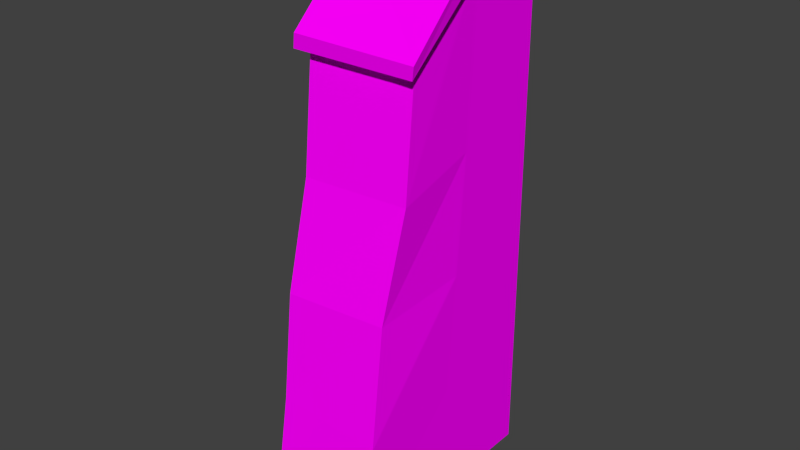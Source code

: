 # Source: mur4.blend  (saved by Blender 2.76.0; exported with 4.5.12 LTS)
import bpy
from mathutils import Matrix  # noqa: F401  (used for matrix-valued properties, if any)

bpy.ops.wm.read_factory_settings(use_empty=True)
scene = bpy.context.scene
scene.name = 'Scene'

# ---- collections
col_collection_10 = bpy.data.collections.new('Collection 10'); scene.collection.children.link(col_collection_10)

# ---- images (referenced by path relative to the original .blend; pixels are not part of the script)
import os
ASSET_DIR = os.environ.get("B2B_ASSET_DIR", "")  # directory of the original .blend (textures are referenced by path, not embedded)
HERE = os.path.dirname(os.path.abspath(__file__))  # packed textures are extracted next to this script under _unpacked/

def load_image(name, relpath, width, height, colorspace="sRGB"):
    """Load a texture the original file referenced (path relative to the .blend, or extracted next to this script)."""
    p = next((c for c in (os.path.join(HERE, relpath), os.path.join(ASSET_DIR, relpath)) if relpath and os.path.exists(c)), "")
    if p:
        img = bpy.data.images.load(p, check_existing=True)
        img.name = name
    else:  # same state as the original file: an image datablock whose file is absent (Cycles renders it pink)
        img = bpy.data.images.new(name, width, height)
        img.source = "FILE"
        img.filepath = "//" + (relpath or name)
    img.colorspace_settings.name = colorspace
    return img
img_texturescom_brickoldrounded0028_1_seamless_s_jpg = load_image('TexturesCom_BrickOldRounded0028_1_seamless_S.jpg', 'TexturesCom_BrickOldRounded0028_1_seamless_S.jpg', 1024, 1024, 'sRGB')
img_texturescom_brickoldrounded0134_1_seamless_s_jpg = load_image('TexturesCom_BrickOldRounded0134_1_seamless_S.jpg', 'TexturesCom_BrickOldRounded0134_1_seamless_S.jpg', 1024, 1024, 'sRGB')

# ---- materials (node trees are filled in below, after node groups)
mat_material_002 = bpy.data.materials.new('Material.002')
mat_material_002.alpha_threshold = 0.0
mat_material_002.use_transparent_shadow = False
mat_material_002.roughness = 0.5
mat_material_003 = bpy.data.materials.new('Material.003')
mat_material_003.alpha_threshold = 0.0
mat_material_003.use_transparent_shadow = False
mat_material_003.roughness = 0.5

# ---- material node trees
mat_material_002.use_nodes = True; mat_material_002.node_tree.nodes.clear()
_N = mat_material_002.node_tree.nodes; _L = mat_material_002.node_tree.links
n0 = _N.new('ShaderNodeOutputMaterial'); n0.name = 'Material Output'; n0.location = (300, 300)
n1 = _N.new('ShaderNodeBsdfDiffuse'); n1.name = 'Diffuse BSDF'; n1.location = (10, 300)
n2 = _N.new('ShaderNodeTexImage'); n2.name = 'Image Texture'; n2.location = (-180, 300)
n2.width = 140
n2.image = img_texturescom_brickoldrounded0028_1_seamless_s_jpg
_L.new(n1.outputs[0], n0.inputs[0])
_L.new(n2.outputs[0], n1.inputs[0])
n0.is_active_output = True
mat_material_003.use_nodes = True; mat_material_003.node_tree.nodes.clear()
_N = mat_material_003.node_tree.nodes; _L = mat_material_003.node_tree.links
n0 = _N.new('ShaderNodeOutputMaterial'); n0.name = 'Material Output'; n0.location = (300, 300)
n1 = _N.new('ShaderNodeBsdfDiffuse'); n1.name = 'Diffuse BSDF'; n1.location = (10, 300)
n2 = _N.new('ShaderNodeTexImage'); n2.name = 'Image Texture'; n2.location = (-180, 300)
n2.width = 140
n2.image = img_texturescom_brickoldrounded0134_1_seamless_s_jpg
_L.new(n1.outputs[0], n0.inputs[0])
_L.new(n2.outputs[0], n1.inputs[0])
n0.is_active_output = True

# ---- world
world_world = bpy.data.worlds.new('World'); scene.world = world_world
world_world.color = (0.05088, 0.05088, 0.05088)
world_world.use_sun_shadow = False
world_world.sun_shadow_jitter_overblur = 0.0
world_world.cycles.sampling_method = 'MANUAL'
world_world.cycles.sample_map_resolution = 256

# ---- meshes
me_cube_003 = bpy.data.meshes.new('Cube.003')
me_cube_003.from_pydata([(-0.9975, -3.157, -1.0), (-1.0, -1.895, 7.092), (-1.0, 1.0, -1.0), (-1.0, 1.0, 8.386), (1.0, -3.294, -1.0), (1.0, -1.895, 7.092), (1.0, 1.0, -1.0), (1.0, 1.0, 8.386), (-0.9905, -2.822, 1.045), (-1.0, -2.594, 2.97), (-0.8605, -2.257, 4.966), (-1.0, 1.0, 5.758), (-1.0, 1.0, 3.505), (-1.0, 1.0, 1.253), (1.0, 1.0, 5.758), (1.0, 1.0, 3.505), (1.0, 1.0, 1.253), (1.021, -2.109, 4.954), (0.9167, -2.543, 3.063), (1.007, -2.899, 0.9848), (-1.0, -0.4475, 8.372), (-1.0, -1.147, -1.0), (1.0, -0.4475, 8.372), (1.0, -1.147, -1.0), (1.0, -0.6224, 5.356), (1.0, -0.7972, 3.238), (1.0, -0.9721, 1.119), (-1.0, -0.6224, 5.356), (-1.0, -0.7972, 3.238), (-1.0, -0.9721, 1.119), (-1.145, -0.4475, 8.372), (-1.145, 1.23, 8.459), (1.142, 1.23, 8.459), (1.142, -0.4475, 8.372), (1.142, -2.125, 6.943), (-1.145, -2.125, 6.943), (-1.118, -0.595, 8.65), (-1.118, 1.226, 8.731), (1.169, 1.226, 8.867), (1.169, -0.595, 8.67), (1.169, -2.129, 7.164), (-1.118, -2.129, 7.192)], [], [(29, 13, 2, 21), (13, 16, 6, 2), (26, 19, 4, 23), (19, 8, 0, 4), (21, 2, 6, 23), (20, 1, 35, 30), (5, 1, 10, 17), (17, 10, 9, 18), (18, 9, 8, 19), (22, 5, 17, 24), (24, 17, 18, 25), (25, 18, 19, 26), (3, 7, 14, 11), (11, 14, 15, 12), (12, 15, 16, 13), (20, 3, 11, 27), (27, 11, 12, 28), (28, 12, 13, 29), (9, 28, 29, 8), (10, 27, 28, 9), (1, 20, 27, 10), (15, 25, 26, 16), (14, 24, 25, 15), (7, 22, 24, 14), (22, 7, 32, 33), (0, 21, 23, 4), (16, 26, 23, 6), (8, 29, 21, 0), (34, 33, 39, 40), (30, 35, 41, 36), (3, 20, 30, 31), (1, 5, 34, 35), (7, 3, 31, 32), (5, 22, 33, 34), (39, 38, 37, 36), (40, 39, 36, 41), (31, 30, 36, 37), (33, 32, 38, 39), (35, 34, 40, 41), (32, 31, 37, 38)])
me_cube_003.polygons.foreach_set('material_index', [0, 0, 0, 0, 0, 1, 0, 0, 0, 0, 0, 0, 0, 0, 0, 0, 0, 0, 0, 0, 0, 0, 0, 0, 1, 0, 0, 0, 1, 1, 1, 1, 1, 1, 1, 1, 1, 1, 1, 1])
_uv = me_cube_003.uv_layers.new(name='UVMap')
_uv.uv.foreach_set('vector', [0.6868, 0.2299, 0.8178, 0.2388, 0.8178, 0.08916, 0.6752, 0.08916, 0.3245, 0.2351, 0.4603, 0.2351, 0.4603, 0.08218, 0.3245, 0.08218, 0.6868, 0.2299, 0.5589, 0.221, 0.5326, 0.08916, 0.6752, 0.08916, 0.4608, 0.2169, 0.3252, 0.2211, 0.3247, 0.08218, 0.4603, 0.08218, 0.3245, 0.08218, 0.3245, 0.08218, 0.4603, 0.08218, 0.4603, 0.08218, 0.6174, 0.99, 0.546, 0.9917, 0.5348, 0.9992, 0.6176, 0.9972, 0.4603, 0.6316, 0.3245, 0.6316, 0.334, 0.4872, 0.4618, 0.4865, 0.4618, 0.4865, 0.334, 0.4872, 0.3245, 0.3517, 0.4547, 0.358, 0.4547, 0.358, 0.3245, 0.3517, 0.3252, 0.2211, 0.4608, 0.2169, 0.7216, 0.7115, 0.6255, 0.6265, 0.6113, 0.4846, 0.71, 0.5113, 0.71, 0.5113, 0.6113, 0.4846, 0.5825, 0.359, 0.6984, 0.3706, 0.6984, 0.3706, 0.5825, 0.359, 0.5589, 0.221, 0.6868, 0.2299, 0.3245, 0.7194, 0.4603, 0.7194, 0.4603, 0.541, 0.3245, 0.541, 0.3245, 0.541, 0.4603, 0.541, 0.4603, 0.3881, 0.3245, 0.3881, 0.3245, 0.3881, 0.4603, 0.3881, 0.4603, 0.2351, 0.3245, 0.2351, 0.7216, 0.7115, 0.8178, 0.7124, 0.8178, 0.538, 0.71, 0.5113, 0.71, 0.5113, 0.8178, 0.538, 0.8178, 0.3884, 0.6984, 0.3706, 0.6984, 0.3706, 0.8178, 0.3884, 0.8178, 0.2388, 0.6868, 0.2299, 0.5791, 0.3528, 0.6984, 0.3706, 0.6868, 0.2299, 0.564, 0.225, 0.6015, 0.4854, 0.71, 0.5113, 0.6984, 0.3706, 0.5791, 0.3528, 0.6255, 0.6265, 0.7216, 0.7115, 0.71, 0.5113, 0.6015, 0.4854, 0.8178, 0.3884, 0.6984, 0.3706, 0.6868, 0.2299, 0.8178, 0.2388, 0.8178, 0.538, 0.71, 0.5113, 0.6984, 0.3706, 0.8178, 0.3884, 0.8178, 0.7124, 0.7216, 0.7115, 0.71, 0.5113, 0.8178, 0.538, 0.6151, 0.8913, 0.6866, 0.8896, 0.6978, 0.8824, 0.6149, 0.8843, 0.3247, 0.08218, 0.3245, 0.08218, 0.4603, 0.08218, 0.4603, 0.08218, 0.8178, 0.2388, 0.6868, 0.2299, 0.6752, 0.08916, 0.8178, 0.08916, 0.564, 0.225, 0.6868, 0.2299, 0.6752, 0.08916, 0.5417, 0.08916, 0.561, 0.9685, 0.6199, 0.9839, 0.6217, 0.9972, 0.5645, 0.9763, 0.6025, 0.9491, 0.6537, 0.9162, 0.6526, 0.9257, 0.605, 0.9615, 0.6889, 0.9884, 0.6174, 0.99, 0.6176, 0.9972, 0.7004, 0.9953, 0.546, 0.9917, 0.5436, 0.893, 0.5321, 0.8862, 0.5348, 0.9992, 0.6866, 0.8896, 0.6889, 0.9884, 0.7004, 0.9953, 0.6978, 0.8824, 0.5436, 0.893, 0.6151, 0.8913, 0.6149, 0.8843, 0.5321, 0.8862, 0.6076, 0.8831, 0.6975, 0.881, 0.7002, 0.9939, 0.6103, 0.996, 0.5319, 0.8849, 0.6076, 0.8831, 0.6103, 0.996, 0.5345, 0.9978, 0.5579, 0.9314, 0.6025, 0.9491, 0.605, 0.9615, 0.5567, 0.9418, 0.6199, 0.9839, 0.6568, 0.9532, 0.6634, 0.9674, 0.6217, 0.9972, 0.551, 0.9058, 0.6105, 0.8963, 0.6126, 0.905, 0.5533, 0.9156, 0.5533, 0.9156, 0.6128, 0.9061, 0.6138, 0.917, 0.5551, 0.9319])
me_cube_003.materials.append(mat_material_002)
me_cube_003.materials.append(mat_material_003)
me_cube_003.use_remesh_preserve_volume = False
me_cube_003.use_remesh_preserve_attributes = False
me_cube_003.use_mirror_vertex_groups = False
me_cube_003.update()

# ---- objects
ob_cube_002 = bpy.data.objects.new('Cube.002', me_cube_003)

# ---- transforms, parenting, visibility, modifiers, constraints
ob_cube_002.location = (-0.03946, 0.6615, 0.4293)
ob_cube_002.scale = (0.3829, 0.3829, 0.3829)
ob_cube_002.lineart.crease_threshold = 0.0

# ---- collection membership
col_collection_10.objects.link(ob_cube_002)

# ---- scene / render settings (as saved in the file)
scene.frame_start = 1; scene.frame_end = 250; scene.frame_set(1)
scene.render.engine = 'BLENDER_EEVEE_NEXT'
scene.render.resolution_percentage = 50
scene.render.dither_intensity = 0.0
scene.cycles.use_denoising = False
scene.cycles.samples = 10
scene.cycles.sampling_pattern = 'TABULATED_SOBOL'
scene.cycles.light_sampling_threshold = 0.0
scene.cycles.use_adaptive_sampling = False
scene.cycles.use_light_tree = False
scene.cycles.blur_glossy = 0.0
scene.cycles.pixel_filter_type = 'GAUSSIAN'
scene.cycles.sample_clamp_indirect = 0.0
scene.view_settings.view_transform = 'Standard'
bpy.context.view_layer.update()

# ---- added for rendering (the .blend has no active camera and no usable light): camera, sun
cam_auto = bpy.data.cameras.new('AutoCamera')
cam_auto.lens = 50.0
cam_auto.sensor_width = 36.0
cam_auto.clip_end = 1000.0
ob_auto_camera = bpy.data.objects.new('AutoCamera', cam_auto)
scene.collection.objects.link(ob_auto_camera)
ob_auto_camera.location = (3.89736, -4.45234, 5.08136)
ob_auto_camera.rotation_euler = (1.09748, -7.21219e-08, 0.694738)
scene.camera = ob_auto_camera
light_auto_sun = bpy.data.lights.new('AutoSun', 'SUN')
light_auto_sun.energy = 3.0
light_auto_sun.angle = 0.0523599
ob_auto_sun = bpy.data.objects.new('AutoSun', light_auto_sun)
scene.collection.objects.link(ob_auto_sun)
ob_auto_sun.rotation_euler = (0.872665, 0.174533, 0.523599)
bpy.context.view_layer.update()
